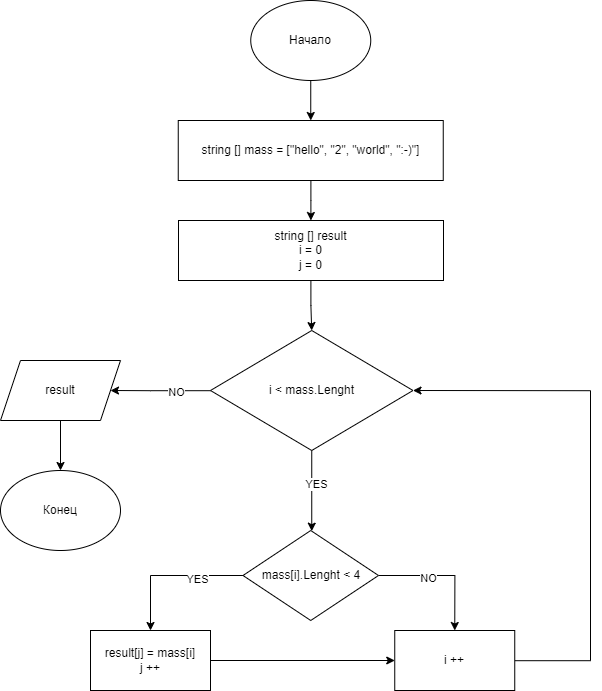

The diagram above was exported from draw.io. Its source (the exported page's mxGraphModel, read from the mxfile embedded in the PNG):
<mxGraphModel dx="2872" dy="1801" grid="1" gridSize="10" guides="1" tooltips="1" connect="1" arrows="1" fold="1" page="1" pageScale="1" pageWidth="827" pageHeight="1169" math="0" shadow="0">
  <root>
    <mxCell id="0" />
    <mxCell id="1" parent="0" />
    <mxCell id="2" value="" style="edgeStyle=none;html=1;" edge="1" parent="1" source="3" target="5">
      <mxGeometry relative="1" as="geometry" />
    </mxCell>
    <mxCell id="3" value="Начало" style="ellipse;whiteSpace=wrap;html=1;" vertex="1" parent="1">
      <mxGeometry x="350.25" y="-1120" width="120" height="80" as="geometry" />
    </mxCell>
    <mxCell id="4" value="" style="edgeStyle=orthogonalEdgeStyle;rounded=0;orthogonalLoop=1;jettySize=auto;html=1;" edge="1" parent="1" source="5" target="7">
      <mxGeometry relative="1" as="geometry" />
    </mxCell>
    <mxCell id="5" value="string [] mass = [&quot;hello&quot;, &quot;2&quot;, &quot;world&quot;, &quot;:-)&quot;]" style="rounded=0;whiteSpace=wrap;html=1;" vertex="1" parent="1">
      <mxGeometry x="277.75" y="-1000" width="265" height="60" as="geometry" />
    </mxCell>
    <mxCell id="6" value="" style="edgeStyle=orthogonalEdgeStyle;rounded=0;orthogonalLoop=1;jettySize=auto;html=1;" edge="1" parent="1" source="7" target="12">
      <mxGeometry relative="1" as="geometry" />
    </mxCell>
    <mxCell id="7" value="string [] result&lt;br&gt;i = 0&lt;br&gt;j = 0" style="rounded=0;whiteSpace=wrap;html=1;" vertex="1" parent="1">
      <mxGeometry x="278" y="-900" width="265" height="60" as="geometry" />
    </mxCell>
    <mxCell id="8" value="" style="edgeStyle=orthogonalEdgeStyle;rounded=0;orthogonalLoop=1;jettySize=auto;html=1;" edge="1" parent="1" source="12" target="17">
      <mxGeometry relative="1" as="geometry">
        <Array as="points">
          <mxPoint x="411.25" y="-590" />
          <mxPoint x="411.25" y="-590" />
        </Array>
      </mxGeometry>
    </mxCell>
    <mxCell id="9" value="YES" style="edgeLabel;html=1;align=center;verticalAlign=middle;resizable=0;points=[];" vertex="1" connectable="0" parent="8">
      <mxGeometry x="-0.1581" y="3" relative="1" as="geometry">
        <mxPoint as="offset" />
      </mxGeometry>
    </mxCell>
    <mxCell id="10" value="" style="edgeStyle=orthogonalEdgeStyle;rounded=0;orthogonalLoop=1;jettySize=auto;html=1;" edge="1" parent="1" source="12">
      <mxGeometry relative="1" as="geometry">
        <mxPoint x="210" y="-730" as="targetPoint" />
        <Array as="points">
          <mxPoint x="250" y="-730" />
          <mxPoint x="250" y="-730" />
        </Array>
      </mxGeometry>
    </mxCell>
    <mxCell id="11" value="NO" style="edgeLabel;html=1;align=center;verticalAlign=middle;resizable=0;points=[];" vertex="1" connectable="0" parent="10">
      <mxGeometry x="-0.26" relative="1" as="geometry">
        <mxPoint as="offset" />
      </mxGeometry>
    </mxCell>
    <mxCell id="12" value="i &amp;lt; mass.Lenght" style="rhombus;whiteSpace=wrap;html=1;" vertex="1" parent="1">
      <mxGeometry x="310" y="-790" width="202.5" height="120" as="geometry" />
    </mxCell>
    <mxCell id="13" value="" style="edgeStyle=orthogonalEdgeStyle;rounded=0;orthogonalLoop=1;jettySize=auto;html=1;" edge="1" parent="1" source="17" target="19">
      <mxGeometry relative="1" as="geometry" />
    </mxCell>
    <mxCell id="14" value="YES" style="edgeLabel;html=1;align=center;verticalAlign=middle;resizable=0;points=[];" vertex="1" connectable="0" parent="13">
      <mxGeometry x="-0.3359" y="2" relative="1" as="geometry">
        <mxPoint as="offset" />
      </mxGeometry>
    </mxCell>
    <mxCell id="15" style="edgeStyle=orthogonalEdgeStyle;rounded=0;orthogonalLoop=1;jettySize=auto;html=1;exitX=1;exitY=0.5;exitDx=0;exitDy=0;entryX=0.5;entryY=0;entryDx=0;entryDy=0;" edge="1" parent="1" source="17" target="21">
      <mxGeometry relative="1" as="geometry" />
    </mxCell>
    <mxCell id="16" value="NO" style="edgeLabel;html=1;align=center;verticalAlign=middle;resizable=0;points=[];" vertex="1" connectable="0" parent="15">
      <mxGeometry x="-0.28" y="-1" relative="1" as="geometry">
        <mxPoint as="offset" />
      </mxGeometry>
    </mxCell>
    <mxCell id="17" value="mass[i].Lenght &amp;lt; 4" style="rhombus;whiteSpace=wrap;html=1;" vertex="1" parent="1">
      <mxGeometry x="342.5" y="-590" width="135.5" height="90" as="geometry" />
    </mxCell>
    <mxCell id="18" value="" style="edgeStyle=orthogonalEdgeStyle;rounded=0;orthogonalLoop=1;jettySize=auto;html=1;entryX=0;entryY=0.5;entryDx=0;entryDy=0;" edge="1" parent="1" source="19" target="21">
      <mxGeometry relative="1" as="geometry">
        <mxPoint x="390" y="-460" as="targetPoint" />
      </mxGeometry>
    </mxCell>
    <mxCell id="19" value="result[j] = mass[i]&lt;br&gt;j ++" style="rounded=0;whiteSpace=wrap;html=1;" vertex="1" parent="1">
      <mxGeometry x="190" y="-490" width="120" height="60" as="geometry" />
    </mxCell>
    <mxCell id="20" style="edgeStyle=orthogonalEdgeStyle;rounded=0;orthogonalLoop=1;jettySize=auto;html=1;entryX=1;entryY=0.5;entryDx=0;entryDy=0;" edge="1" parent="1" source="21" target="12">
      <mxGeometry relative="1" as="geometry">
        <Array as="points">
          <mxPoint x="690" y="-460" />
          <mxPoint x="690" y="-730" />
        </Array>
      </mxGeometry>
    </mxCell>
    <mxCell id="21" value="i ++" style="rounded=0;whiteSpace=wrap;html=1;" vertex="1" parent="1">
      <mxGeometry x="494.25" y="-490" width="120" height="60" as="geometry" />
    </mxCell>
    <mxCell id="22" value="" style="edgeStyle=orthogonalEdgeStyle;rounded=0;orthogonalLoop=1;jettySize=auto;html=1;" edge="1" parent="1" source="23" target="24">
      <mxGeometry relative="1" as="geometry" />
    </mxCell>
    <mxCell id="23" value="result" style="shape=parallelogram;perimeter=parallelogramPerimeter;whiteSpace=wrap;html=1;fixedSize=1;" vertex="1" parent="1">
      <mxGeometry x="100" y="-760" width="120" height="60" as="geometry" />
    </mxCell>
    <mxCell id="24" value="Конец" style="ellipse;whiteSpace=wrap;html=1;" vertex="1" parent="1">
      <mxGeometry x="100" y="-650" width="120" height="80" as="geometry" />
    </mxCell>
  </root>
</mxGraphModel>